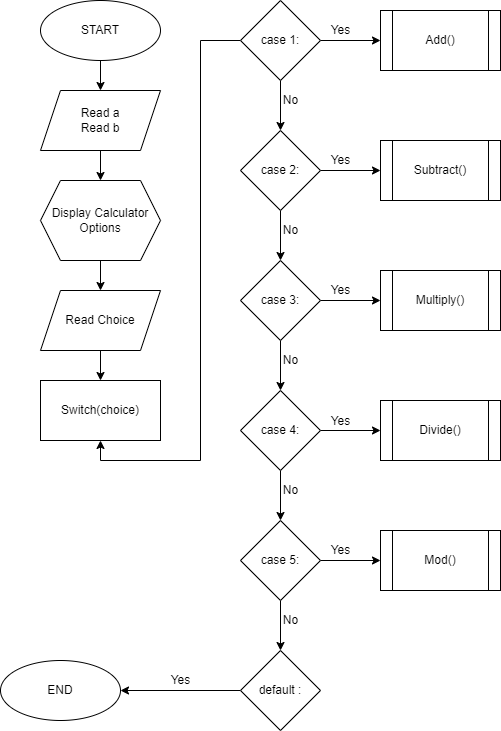

The diagram above was exported from draw.io. Its source (the exported page's mxGraphModel, read from the mxfile embedded in the PNG):
<mxGraphModel dx="868" dy="793" grid="1" gridSize="10" guides="1" tooltips="1" connect="1" arrows="1" fold="1" page="0" pageScale="1" pageWidth="850" pageHeight="1100" math="0" shadow="0">
  <root>
    <mxCell id="0" />
    <mxCell id="1" parent="0" />
    <mxCell id="8VtlX0A_vLDkGZ-mYigK-4" value="" style="edgeStyle=orthogonalEdgeStyle;rounded=0;orthogonalLoop=1;jettySize=auto;html=1;" edge="1" parent="1" source="8VtlX0A_vLDkGZ-mYigK-1" target="8VtlX0A_vLDkGZ-mYigK-3">
      <mxGeometry relative="1" as="geometry" />
    </mxCell>
    <mxCell id="8VtlX0A_vLDkGZ-mYigK-1" value="START" style="ellipse;whiteSpace=wrap;html=1;" vertex="1" parent="1">
      <mxGeometry x="130" y="-350" width="120" height="60" as="geometry" />
    </mxCell>
    <mxCell id="8VtlX0A_vLDkGZ-mYigK-6" value="" style="edgeStyle=orthogonalEdgeStyle;rounded=0;orthogonalLoop=1;jettySize=auto;html=1;" edge="1" parent="1" source="8VtlX0A_vLDkGZ-mYigK-3" target="8VtlX0A_vLDkGZ-mYigK-5">
      <mxGeometry relative="1" as="geometry" />
    </mxCell>
    <mxCell id="8VtlX0A_vLDkGZ-mYigK-3" value="Read a&lt;br&gt;Read b" style="shape=parallelogram;perimeter=parallelogramPerimeter;whiteSpace=wrap;html=1;fixedSize=1;" vertex="1" parent="1">
      <mxGeometry x="130" y="-260" width="120" height="60" as="geometry" />
    </mxCell>
    <mxCell id="8VtlX0A_vLDkGZ-mYigK-8" value="" style="edgeStyle=orthogonalEdgeStyle;rounded=0;orthogonalLoop=1;jettySize=auto;html=1;" edge="1" parent="1" source="8VtlX0A_vLDkGZ-mYigK-5" target="8VtlX0A_vLDkGZ-mYigK-7">
      <mxGeometry relative="1" as="geometry" />
    </mxCell>
    <mxCell id="8VtlX0A_vLDkGZ-mYigK-5" value="Display Calculator Options&lt;br&gt;" style="shape=hexagon;perimeter=hexagonPerimeter2;whiteSpace=wrap;html=1;fixedSize=1;" vertex="1" parent="1">
      <mxGeometry x="130" y="-170" width="120" height="80" as="geometry" />
    </mxCell>
    <mxCell id="8VtlX0A_vLDkGZ-mYigK-10" value="" style="edgeStyle=orthogonalEdgeStyle;rounded=0;orthogonalLoop=1;jettySize=auto;html=1;" edge="1" parent="1" source="8VtlX0A_vLDkGZ-mYigK-7" target="8VtlX0A_vLDkGZ-mYigK-9">
      <mxGeometry relative="1" as="geometry" />
    </mxCell>
    <mxCell id="8VtlX0A_vLDkGZ-mYigK-7" value="Read Choice" style="shape=parallelogram;perimeter=parallelogramPerimeter;whiteSpace=wrap;html=1;fixedSize=1;" vertex="1" parent="1">
      <mxGeometry x="130" y="-60" width="120" height="60" as="geometry" />
    </mxCell>
    <mxCell id="8VtlX0A_vLDkGZ-mYigK-9" value="Switch(choice)" style="whiteSpace=wrap;html=1;" vertex="1" parent="1">
      <mxGeometry x="130" y="30" width="120" height="60" as="geometry" />
    </mxCell>
    <mxCell id="8VtlX0A_vLDkGZ-mYigK-12" value="" style="edgeStyle=orthogonalEdgeStyle;rounded=0;orthogonalLoop=1;jettySize=auto;html=1;entryX=0.5;entryY=1;entryDx=0;entryDy=0;" edge="1" parent="1" source="8VtlX0A_vLDkGZ-mYigK-11" target="8VtlX0A_vLDkGZ-mYigK-9">
      <mxGeometry relative="1" as="geometry" />
    </mxCell>
    <mxCell id="8VtlX0A_vLDkGZ-mYigK-14" value="" style="edgeStyle=orthogonalEdgeStyle;rounded=0;orthogonalLoop=1;jettySize=auto;html=1;" edge="1" parent="1" source="8VtlX0A_vLDkGZ-mYigK-11" target="8VtlX0A_vLDkGZ-mYigK-13">
      <mxGeometry relative="1" as="geometry" />
    </mxCell>
    <mxCell id="8VtlX0A_vLDkGZ-mYigK-28" value="" style="edgeStyle=orthogonalEdgeStyle;rounded=0;orthogonalLoop=1;jettySize=auto;html=1;" edge="1" parent="1" source="8VtlX0A_vLDkGZ-mYigK-11" target="8VtlX0A_vLDkGZ-mYigK-26">
      <mxGeometry relative="1" as="geometry" />
    </mxCell>
    <mxCell id="8VtlX0A_vLDkGZ-mYigK-11" value="case 1:" style="rhombus;whiteSpace=wrap;html=1;" vertex="1" parent="1">
      <mxGeometry x="330" y="-350" width="80" height="80" as="geometry" />
    </mxCell>
    <mxCell id="8VtlX0A_vLDkGZ-mYigK-16" value="" style="edgeStyle=orthogonalEdgeStyle;rounded=0;orthogonalLoop=1;jettySize=auto;html=1;" edge="1" parent="1" source="8VtlX0A_vLDkGZ-mYigK-13" target="8VtlX0A_vLDkGZ-mYigK-15">
      <mxGeometry relative="1" as="geometry" />
    </mxCell>
    <mxCell id="8VtlX0A_vLDkGZ-mYigK-30" value="" style="edgeStyle=orthogonalEdgeStyle;rounded=0;orthogonalLoop=1;jettySize=auto;html=1;" edge="1" parent="1" source="8VtlX0A_vLDkGZ-mYigK-13" target="8VtlX0A_vLDkGZ-mYigK-29">
      <mxGeometry relative="1" as="geometry" />
    </mxCell>
    <mxCell id="8VtlX0A_vLDkGZ-mYigK-13" value="case 2:" style="rhombus;whiteSpace=wrap;html=1;" vertex="1" parent="1">
      <mxGeometry x="330" y="-220" width="80" height="80" as="geometry" />
    </mxCell>
    <mxCell id="8VtlX0A_vLDkGZ-mYigK-18" value="" style="edgeStyle=orthogonalEdgeStyle;rounded=0;orthogonalLoop=1;jettySize=auto;html=1;" edge="1" parent="1" source="8VtlX0A_vLDkGZ-mYigK-15" target="8VtlX0A_vLDkGZ-mYigK-17">
      <mxGeometry relative="1" as="geometry" />
    </mxCell>
    <mxCell id="8VtlX0A_vLDkGZ-mYigK-32" value="" style="edgeStyle=orthogonalEdgeStyle;rounded=0;orthogonalLoop=1;jettySize=auto;html=1;" edge="1" parent="1" source="8VtlX0A_vLDkGZ-mYigK-15" target="8VtlX0A_vLDkGZ-mYigK-31">
      <mxGeometry relative="1" as="geometry" />
    </mxCell>
    <mxCell id="8VtlX0A_vLDkGZ-mYigK-15" value="case 3:" style="rhombus;whiteSpace=wrap;html=1;" vertex="1" parent="1">
      <mxGeometry x="330" y="-90" width="80" height="80" as="geometry" />
    </mxCell>
    <mxCell id="8VtlX0A_vLDkGZ-mYigK-20" value="" style="edgeStyle=orthogonalEdgeStyle;rounded=0;orthogonalLoop=1;jettySize=auto;html=1;" edge="1" parent="1" source="8VtlX0A_vLDkGZ-mYigK-17" target="8VtlX0A_vLDkGZ-mYigK-19">
      <mxGeometry relative="1" as="geometry" />
    </mxCell>
    <mxCell id="8VtlX0A_vLDkGZ-mYigK-34" value="" style="edgeStyle=orthogonalEdgeStyle;rounded=0;orthogonalLoop=1;jettySize=auto;html=1;" edge="1" parent="1" source="8VtlX0A_vLDkGZ-mYigK-17" target="8VtlX0A_vLDkGZ-mYigK-33">
      <mxGeometry relative="1" as="geometry" />
    </mxCell>
    <mxCell id="8VtlX0A_vLDkGZ-mYigK-17" value="case 4:" style="rhombus;whiteSpace=wrap;html=1;" vertex="1" parent="1">
      <mxGeometry x="330" y="40" width="80" height="80" as="geometry" />
    </mxCell>
    <mxCell id="8VtlX0A_vLDkGZ-mYigK-22" value="" style="edgeStyle=orthogonalEdgeStyle;rounded=0;orthogonalLoop=1;jettySize=auto;html=1;" edge="1" parent="1" source="8VtlX0A_vLDkGZ-mYigK-19" target="8VtlX0A_vLDkGZ-mYigK-21">
      <mxGeometry relative="1" as="geometry" />
    </mxCell>
    <mxCell id="8VtlX0A_vLDkGZ-mYigK-36" value="" style="edgeStyle=orthogonalEdgeStyle;rounded=0;orthogonalLoop=1;jettySize=auto;html=1;" edge="1" parent="1" source="8VtlX0A_vLDkGZ-mYigK-19" target="8VtlX0A_vLDkGZ-mYigK-35">
      <mxGeometry relative="1" as="geometry" />
    </mxCell>
    <mxCell id="8VtlX0A_vLDkGZ-mYigK-19" value="case 5:" style="rhombus;whiteSpace=wrap;html=1;" vertex="1" parent="1">
      <mxGeometry x="330" y="170" width="80" height="80" as="geometry" />
    </mxCell>
    <mxCell id="8VtlX0A_vLDkGZ-mYigK-24" value="" style="edgeStyle=orthogonalEdgeStyle;rounded=0;orthogonalLoop=1;jettySize=auto;html=1;" edge="1" parent="1" source="8VtlX0A_vLDkGZ-mYigK-21" target="8VtlX0A_vLDkGZ-mYigK-23">
      <mxGeometry relative="1" as="geometry" />
    </mxCell>
    <mxCell id="8VtlX0A_vLDkGZ-mYigK-21" value="default :" style="rhombus;whiteSpace=wrap;html=1;" vertex="1" parent="1">
      <mxGeometry x="330" y="300" width="80" height="80" as="geometry" />
    </mxCell>
    <mxCell id="8VtlX0A_vLDkGZ-mYigK-23" value="END" style="ellipse;whiteSpace=wrap;html=1;" vertex="1" parent="1">
      <mxGeometry x="90" y="310" width="120" height="60" as="geometry" />
    </mxCell>
    <mxCell id="8VtlX0A_vLDkGZ-mYigK-25" value="Yes" style="text;html=1;align=center;verticalAlign=middle;resizable=0;points=[];autosize=1;strokeColor=none;fillColor=none;" vertex="1" parent="1">
      <mxGeometry x="250" y="320" width="40" height="20" as="geometry" />
    </mxCell>
    <mxCell id="8VtlX0A_vLDkGZ-mYigK-26" value="Add()" style="shape=process;whiteSpace=wrap;html=1;backgroundOutline=1;" vertex="1" parent="1">
      <mxGeometry x="470" y="-340" width="120" height="60" as="geometry" />
    </mxCell>
    <mxCell id="8VtlX0A_vLDkGZ-mYigK-29" value="Subtract()" style="shape=process;whiteSpace=wrap;html=1;backgroundOutline=1;" vertex="1" parent="1">
      <mxGeometry x="470" y="-210" width="120" height="60" as="geometry" />
    </mxCell>
    <mxCell id="8VtlX0A_vLDkGZ-mYigK-31" value="Multiply()" style="shape=process;whiteSpace=wrap;html=1;backgroundOutline=1;" vertex="1" parent="1">
      <mxGeometry x="470" y="-80" width="120" height="60" as="geometry" />
    </mxCell>
    <mxCell id="8VtlX0A_vLDkGZ-mYigK-33" value="Divide()" style="shape=process;whiteSpace=wrap;html=1;backgroundOutline=1;" vertex="1" parent="1">
      <mxGeometry x="470" y="50" width="120" height="60" as="geometry" />
    </mxCell>
    <mxCell id="8VtlX0A_vLDkGZ-mYigK-35" value="Mod()" style="shape=process;whiteSpace=wrap;html=1;backgroundOutline=1;" vertex="1" parent="1">
      <mxGeometry x="470" y="180" width="120" height="60" as="geometry" />
    </mxCell>
    <mxCell id="8VtlX0A_vLDkGZ-mYigK-37" value="Yes" style="text;html=1;align=center;verticalAlign=middle;resizable=0;points=[];autosize=1;strokeColor=none;fillColor=none;" vertex="1" parent="1">
      <mxGeometry x="410" y="-330" width="40" height="20" as="geometry" />
    </mxCell>
    <mxCell id="8VtlX0A_vLDkGZ-mYigK-38" value="Yes" style="text;html=1;align=center;verticalAlign=middle;resizable=0;points=[];autosize=1;strokeColor=none;fillColor=none;" vertex="1" parent="1">
      <mxGeometry x="410" y="-200" width="40" height="20" as="geometry" />
    </mxCell>
    <mxCell id="8VtlX0A_vLDkGZ-mYigK-40" value="Yes" style="text;html=1;align=center;verticalAlign=middle;resizable=0;points=[];autosize=1;strokeColor=none;fillColor=none;" vertex="1" parent="1">
      <mxGeometry x="410" y="-70" width="40" height="20" as="geometry" />
    </mxCell>
    <mxCell id="8VtlX0A_vLDkGZ-mYigK-41" value="Yes" style="text;html=1;align=center;verticalAlign=middle;resizable=0;points=[];autosize=1;strokeColor=none;fillColor=none;" vertex="1" parent="1">
      <mxGeometry x="410" y="61" width="40" height="20" as="geometry" />
    </mxCell>
    <mxCell id="8VtlX0A_vLDkGZ-mYigK-42" value="Yes" style="text;html=1;align=center;verticalAlign=middle;resizable=0;points=[];autosize=1;strokeColor=none;fillColor=none;" vertex="1" parent="1">
      <mxGeometry x="410" y="190" width="40" height="20" as="geometry" />
    </mxCell>
    <mxCell id="8VtlX0A_vLDkGZ-mYigK-44" value="No" style="text;html=1;align=center;verticalAlign=middle;resizable=0;points=[];autosize=1;strokeColor=none;fillColor=none;" vertex="1" parent="1">
      <mxGeometry x="365" y="-260" width="30" height="20" as="geometry" />
    </mxCell>
    <mxCell id="8VtlX0A_vLDkGZ-mYigK-45" value="No" style="text;html=1;align=center;verticalAlign=middle;resizable=0;points=[];autosize=1;strokeColor=none;fillColor=none;" vertex="1" parent="1">
      <mxGeometry x="365" width="30" height="20" as="geometry" />
    </mxCell>
    <mxCell id="8VtlX0A_vLDkGZ-mYigK-46" value="No" style="text;html=1;align=center;verticalAlign=middle;resizable=0;points=[];autosize=1;strokeColor=none;fillColor=none;" vertex="1" parent="1">
      <mxGeometry x="365" y="-130" width="30" height="20" as="geometry" />
    </mxCell>
    <mxCell id="8VtlX0A_vLDkGZ-mYigK-47" value="No" style="text;html=1;align=center;verticalAlign=middle;resizable=0;points=[];autosize=1;strokeColor=none;fillColor=none;" vertex="1" parent="1">
      <mxGeometry x="365" y="130" width="30" height="20" as="geometry" />
    </mxCell>
    <mxCell id="8VtlX0A_vLDkGZ-mYigK-48" value="No" style="text;html=1;align=center;verticalAlign=middle;resizable=0;points=[];autosize=1;strokeColor=none;fillColor=none;" vertex="1" parent="1">
      <mxGeometry x="365" y="260" width="30" height="20" as="geometry" />
    </mxCell>
  </root>
</mxGraphModel>